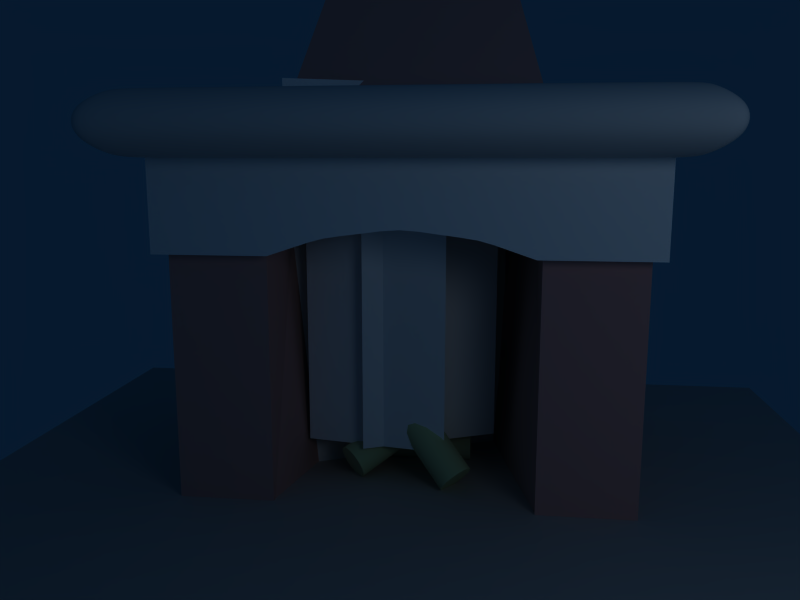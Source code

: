 # Source: fireplace.blend  (saved by Blender 2.45.17; exported with 4.5.12 LTS)
import bpy
from mathutils import Matrix  # noqa: F401  (used for matrix-valued properties, if any)

bpy.ops.wm.read_factory_settings(use_empty=True)
scene = bpy.context.scene
scene.name = 'Scene'

# ---- collections
col_collection_1 = bpy.data.collections.new('Collection 1'); scene.collection.children.link(col_collection_1)

# ---- materials (node trees are filled in below, after node groups)
mat_material_004 = bpy.data.materials.new('Material.004')
mat_material_004.alpha_threshold = 0.0
mat_material_004.diffuse_color = (1.0, 1.0, 1.0, 1.0)
mat_material_004.roughness = 0.5
mat_material_004.line_color = (0.0, 0.0, 0.0, 1.0)
mat_wood = bpy.data.materials.new('Wood')
mat_wood.alpha_threshold = 0.0
mat_wood.diffuse_color = (0.69, 0.81, 0.57, 1.0)
mat_wood.specular_color = (0.1498, 0.1498, 0.1498)
mat_wood.roughness = 0.5
mat_wood.line_color = (0.0, 0.0, 0.0, 1.0)
mat_material_003 = bpy.data.materials.new('Material.003')
mat_material_003.alpha_threshold = 0.0
mat_material_003.diffuse_color = (0.7, 0.7, 0.7, 1.0)
mat_material_003.specular_color = (0.2212, 0.2212, 0.2212)
mat_material_003.roughness = 0.5
mat_material_003.line_color = (0.0, 0.0, 0.0, 1.0)
mat_material_002 = bpy.data.materials.new('Material.002')
mat_material_002.alpha_threshold = 0.0
mat_material_002.diffuse_color = (1.0, 1.0, 1.0, 1.0)
mat_material_002.specular_color = (0.1991, 0.1991, 0.1991)
mat_material_002.roughness = 0.5
mat_material_002.line_color = (0.0, 0.0, 0.0, 1.0)
mat_material = bpy.data.materials.new('Material')
mat_material.alpha_threshold = 0.0
mat_material.diffuse_color = (0.85, 0.85, 0.85, 1.0)
mat_material.specular_color = (0.1252, 0.1252, 0.1252)
mat_material.roughness = 0.5
mat_material.line_color = (0.0, 0.0, 0.0, 1.0)
mat_material_001 = bpy.data.materials.new('Material.001')
mat_material_001.alpha_threshold = 0.0
mat_material_001.diffuse_color = (0.806, 0.544, 0.544, 1.0)
mat_material_001.specular_color = (0.3593, 0.3592, 0.3592)
mat_material_001.roughness = 0.5
mat_material_001.line_color = (0.0, 0.0, 0.0, 1.0)

# ---- material node trees

# ---- world
world_world = bpy.data.worlds.new('World'); scene.world = world_world
world_world.color = (0.02553, 0.09967, 0.1805)
world_world.use_sun_shadow = False
world_world.sun_shadow_jitter_overblur = 0.0
world_world.cycles.sampling_method = 'MANUAL'
world_world.cycles.sample_map_resolution = 256

# ---- cameras
cam_camera = bpy.data.cameras.new('Camera')
cam_camera.passepartout_alpha = 0.6497
cam_camera.clip_end = 100.0
cam_camera.lens = 35.0
cam_camera.ortho_scale = 7.314
cam_camera.dof.focus_distance = 0.0
cam_camera.dof.aperture_fstop = 128.0

# ---- lights
light_spot = bpy.data.lights.new('Spot', 'POINT')
light_spot.transmission_factor = 0.0
light_spot.cutoff_distance = 30.0
light_spot.energy = 100.0
light_spot.shadow_buffer_clip_start = 1.001
light_spot.shadow_soft_size = 1.0
light_spot.shadow_maximum_resolution = 0.006
light_spot.use_absolute_resolution = True
light_spot.cycles.use_multiple_importance_sampling = False

# ---- meshes
me_plane_004 = bpy.data.meshes.new('Plane.004')
me_plane_004.from_pydata([(0.5573, 1.415, 7.656e-08), (0.5573, -0.4766, -2.719e-08), (-0.5828, -0.4766, -3.07e-08), (-0.5828, 1.415, 7.306e-08)], [], [(0, 3, 2, 1)])
_uv = me_plane_004.uv_layers.new(name='UVTex')
_uv.uv.foreach_set('vector', [1.0, 1.0, 1.192e-07, 1.0, 0.0, 1.192e-07, 1.0, 0.0])
me_plane_004.materials.append(mat_material_004)
me_plane_004.use_remesh_preserve_volume = False
me_plane_004.use_remesh_preserve_attributes = False
me_plane_004.use_mirror_vertex_groups = False
me_plane_004.update()
me_plane_002 = bpy.data.meshes.new('Plane.002')
me_plane_002.from_pydata([(0.5573, 1.415, 7.656e-08), (0.5573, -0.4766, -2.719e-08), (-0.5828, -0.4766, -3.07e-08), (-0.5828, 1.415, 7.306e-08)], [], [(0, 3, 2, 1)])
_uv = me_plane_002.uv_layers.new(name='UVTex')
_uv.uv.foreach_set('vector', [1.0, 1.0, 1.192e-07, 1.0, 0.0, 1.192e-07, 1.0, 0.0])
me_plane_002.materials.append(mat_material_004)
me_plane_002.use_remesh_preserve_volume = False
me_plane_002.use_remesh_preserve_attributes = False
me_plane_002.use_mirror_vertex_groups = False
me_plane_002.update()
me_plane_001 = bpy.data.meshes.new('Plane.001')
me_plane_001.from_pydata([(0.5573, 1.415, 7.656e-08), (0.5573, -0.4766, -2.719e-08), (-0.5828, -0.4766, -3.07e-08), (-0.5828, 1.415, 7.306e-08)], [], [(0, 3, 2, 1)])
_uv = me_plane_001.uv_layers.new(name='UVTex')
_uv.uv.foreach_set('vector', [1.0, 1.0, 1.192e-07, 1.0, 0.0, 1.192e-07, 1.0, 0.0])
me_plane_001.materials.append(mat_material_004)
me_plane_001.use_remesh_preserve_volume = False
me_plane_001.use_remesh_preserve_attributes = False
me_plane_001.use_mirror_vertex_groups = False
me_plane_001.update()
me_woodcyl = bpy.data.meshes.new('WoodCyl')
me_woodcyl.from_pydata([(0.07071, 0.07071, -0.4), (0.09239, 0.03827, -0.4), (0.1, -1.464e-08, -0.4), (0.09239, -0.03827, -0.4), (0.07071, -0.07071, -0.4), (0.03827, -0.09239, -0.4), (-7.55e-09, -0.1, -0.4), (-0.03827, -0.09239, -0.4), (-0.07071, -0.07071, -0.4), (-0.09239, -0.03827, -0.4), (-0.1, -9.076e-09, -0.4), (-0.09239, 0.03827, -0.4), (-0.07071, 0.07071, -0.4), (-0.03827, 0.09239, -0.4), (4.252e-08, 0.1, -0.4), (0.03827, 0.09239, -0.4), (0.07071, 0.07071, 0.4), (0.09239, 0.03827, 0.4), (0.1, -1.189e-07, 0.4), (0.09239, -0.03827, 0.4), (0.07071, -0.07071, 0.4), (0.03827, -0.09239, 0.4), (-1.705e-07, -0.1, 0.4), (-0.03827, -0.09239, 0.4), (-0.07071, -0.07071, 0.4), (-0.09239, -0.03827, 0.4), (-0.1, 2.674e-07, 0.4), (-0.09239, 0.03827, 0.4), (-0.07071, 0.07071, 0.4), (-0.03827, 0.09239, 0.4), (3.437e-07, 0.1, 0.4), (0.03827, 0.09239, 0.4), (-2.265e-08, -1.027e-08, -0.4), (2.265e-08, 1.027e-08, 0.4)], [], [(32, 0, 1), (33, 17, 16), (32, 1, 2), (33, 18, 17), (32, 2, 3), (33, 19, 18), (32, 3, 4), (33, 20, 19), (32, 4, 5), (33, 21, 20), (32, 5, 6), (33, 22, 21), (32, 6, 7), (33, 23, 22), (32, 7, 8), (33, 24, 23), (32, 8, 9), (33, 25, 24), (32, 9, 10), (33, 26, 25), (32, 10, 11), (33, 27, 26), (32, 11, 12), (33, 28, 27), (32, 12, 13), (33, 29, 28), (32, 13, 14), (33, 30, 29), (32, 14, 15), (33, 31, 30), (15, 0, 32), (33, 16, 31), (0, 16, 17, 1), (1, 17, 18, 2), (2, 18, 19, 3), (3, 19, 20, 4), (4, 20, 21, 5), (5, 21, 22, 6), (6, 22, 23, 7), (7, 23, 24, 8), (8, 24, 25, 9), (9, 25, 26, 10), (10, 26, 27, 11), (11, 27, 28, 12), (12, 28, 29, 13), (13, 29, 30, 14), (14, 30, 31, 15), (16, 0, 15, 31)])
me_woodcyl.polygons.foreach_set('use_smooth', [True] * 48)
_uv = me_woodcyl.uv_layers.new(name='UVTex')
_uv.uv.foreach_set('vector', [0.8177, -2.783e-08, 0.375, 0.07798, 1.312, 0.07798, 0.3177, 1.0, 0.3125, 0.922, 0.375, 0.922, 0.8177, -2.783e-08, 1.312, 0.07798, 1.25, 0.07798, 0.3177, 1.0, 0.25, 0.922, 0.3125, 0.922, 0.8177, -2.783e-08, 1.25, 0.07798, 1.188, 0.07798, 0.3177, 1.0, 0.1875, 0.922, 0.25, 0.922, 0.8177, -2.783e-08, 1.188, 0.07798, 1.125, 0.07798, 0.3177, 1.0, 0.125, 0.922, 0.1875, 0.922, 0.8177, -2.783e-08, 1.125, 0.07798, 1.062, 0.07798, 0.3177, 1.0, 0.0625, 0.922, 0.125, 0.922, 0.8177, -2.783e-08, 1.062, 0.07798, 1.0, 0.07798, 1.318, 1.0, 1.0, 0.922, 1.062, 0.922, 0.8177, -2.783e-08, 1.0, 0.07798, 0.9375, 0.07798, 1.318, 1.0, 0.9375, 0.922, 1.0, 0.922, 0.8177, -2.783e-08, 0.9375, 0.07798, 0.875, 0.07798, 1.318, 1.0, 0.875, 0.922, 0.9375, 0.922, 0.8177, -2.783e-08, 0.875, 0.07798, 0.8125, 0.07798, 1.318, 1.0, 0.8125, 0.922, 0.875, 0.922, 0.8177, -2.783e-08, 0.8125, 0.07798, 0.75, 0.07798, 0.3177, 1.0, 0.75, 0.922, 0.8125, 0.922, 0.8177, -2.783e-08, 0.75, 0.07798, 0.6875, 0.07798, 0.3177, 1.0, 0.6875, 0.922, 0.75, 0.922, 0.8177, -2.783e-08, 0.6875, 0.07798, 0.625, 0.07798, 0.3177, 1.0, 0.625, 0.922, 0.6875, 0.922, 0.8177, -2.783e-08, 0.625, 0.07798, 0.5625, 0.07798, 0.3177, 1.0, 0.5625, 0.922, 0.625, 0.922, 0.8177, -2.783e-08, 0.5625, 0.07798, 0.5, 0.07798, 0.3177, 1.0, 0.5, 0.922, 0.5625, 0.922, 0.8177, -2.783e-08, 0.5, 0.07798, 0.4375, 0.07798, 0.3177, 1.0, 0.4375, 0.922, 0.5, 0.922, 0.4375, 0.07798, 0.375, 0.07798, 0.8177, -2.783e-08, 0.3177, 1.0, 0.375, 0.922, 0.4375, 0.922, 0.375, 0.07798, 0.375, 0.922, 0.3125, 0.922, 0.3125, 0.07798, 0.3125, 0.07798, 0.3125, 0.922, 0.25, 0.922, 0.25, 0.07798, 0.25, 0.07798, 0.25, 0.922, 0.1875, 0.922, 0.1875, 0.07798, 0.1875, 0.07798, 0.1875, 0.922, 0.125, 0.922, 0.125, 0.07798, 0.125, 0.07798, 0.125, 0.922, 0.0625, 0.922, 0.0625, 0.07798, 1.062, 0.07798, 1.062, 0.922, 1.0, 0.922, 1.0, 0.07798, 1.0, 0.07798, 1.0, 0.922, 0.9375, 0.922, 0.9375, 0.07798, 0.9375, 0.07798, 0.9375, 0.922, 0.875, 0.922, 0.875, 0.07798, 0.875, 0.07798, 0.875, 0.922, 0.8125, 0.922, 0.8125, 0.07798, 0.8125, 0.07798, 0.8125, 0.922, 0.75, 0.922, 0.75, 0.07798, 0.75, 0.07798, 0.75, 0.922, 0.6875, 0.922, 0.6875, 0.07798, 0.6875, 0.07798, 0.6875, 0.922, 0.625, 0.922, 0.625, 0.07798, 0.625, 0.07798, 0.625, 0.922, 0.5625, 0.922, 0.5625, 0.07798, 0.5625, 0.07798, 0.5625, 0.922, 0.5, 0.922, 0.5, 0.07798, 0.5, 0.07798, 0.5, 0.922, 0.4375, 0.922, 0.4375, 0.07798, 0.375, 0.922, 0.375, 0.07798, 0.4375, 0.07798, 0.4375, 0.922])
me_woodcyl.materials.append(mat_wood)
me_woodcyl.use_remesh_preserve_volume = False
me_woodcyl.use_remesh_preserve_attributes = False
me_woodcyl.use_mirror_vertex_groups = False
me_woodcyl.update()
me_plane = bpy.data.meshes.new('Plane')
me_plane.from_pydata([(2.9, 2.9, 0.0), (2.9, -2.9, 0.0), (-2.9, -2.9, 0.0), (-2.9, 2.9, 0.0)], [], [(0, 3, 2, 1)])
me_plane.materials.append(mat_material_003)
me_plane.use_remesh_preserve_volume = False
me_plane.use_remesh_preserve_attributes = False
me_plane.use_mirror_vertex_groups = False
me_plane.update()
me_cube_003 = bpy.data.meshes.new('Cube.003')
me_cube_003.from_pydata([(-0.334, 1.765, 1.1), (-0.2227, 1.779, 1.1), (-0.1113, 1.794, 1.1), (0.1113, 1.794, 1.1), (0.2227, 1.779, 1.1), (0.334, 1.765, 1.1), (-0.334, 2.419, 1.1), (-0.2227, 2.43, 1.1), (-0.1113, 2.435, 1.1), (0.1113, 2.435, 1.1), (0.2227, 2.43, 1.1), (0.334, 2.419, 1.1), (-0.5263, 1.725, 1.1), (-0.6073, 1.698, 1.1), (-0.6882, 1.671, 1.1), (-0.5263, 2.379, 1.1), (-0.6073, 2.352, 1.1), (-0.6882, 2.325, 1.1), (0.5246, 1.725, 1.1), (0.6039, 1.698, 1.1), (0.6832, 1.671, 1.1), (0.5246, 2.379, 1.1), (0.6039, 2.352, 1.1), (0.6832, 2.325, 1.1), (-1.467, 1.644, 1.1), (1.467, 1.644, 1.1), (-1.467, 2.298, 1.1), (1.467, 2.298, 1.1), (-0.4377, 1.749, 1.1), (0.0, 1.802, 1.1), (0.4373, 1.749, 1.1), (-0.4377, 2.403, 1.1), (0.0, 2.437, 1.1), (0.4373, 2.403, 1.1), (-0.7692, 1.644, 1.1), (-0.7692, 2.298, 1.1), (0.7624, 1.644, 1.1), (0.7624, 2.298, 1.1), (0.7624, 2.298, 0.6), (0.7624, 1.644, 0.6), (-0.7692, 2.298, 0.6), (-0.7692, 1.644, 0.6), (0.4373, 2.403, 0.6), (0.0, 2.437, 0.6), (-0.4377, 2.403, 0.6), (0.4373, 1.749, 0.6), (0.0, 1.802, 0.6), (-0.4377, 1.749, 0.6), (1.467, 2.298, 0.6), (-1.467, 2.298, 0.6), (1.467, 1.644, 0.6), (-1.467, 1.644, 0.6), (0.6832, 2.325, 0.6), (0.6039, 2.352, 0.6), (0.5246, 2.379, 0.6), (0.6832, 1.671, 0.6), (0.6039, 1.698, 0.6), (0.5246, 1.725, 0.6), (-0.6882, 2.325, 0.6), (-0.6073, 2.352, 0.6), (-0.5263, 2.379, 0.6), (-0.6882, 1.671, 0.6), (-0.6073, 1.698, 0.6), (-0.5263, 1.725, 0.6), (0.334, 2.419, 0.6), (0.2227, 2.43, 0.6), (0.1113, 2.435, 0.6), (-0.1113, 2.435, 0.6), (-0.2227, 2.43, 0.6), (-0.334, 2.419, 0.6), (0.334, 1.765, 0.6), (0.2227, 1.779, 0.6), (0.1113, 1.794, 0.6), (-0.1113, 1.794, 0.6), (-0.2227, 1.779, 0.6), (-0.334, 1.765, 0.6), (1.467, 2.298, -1.0), (1.467, 1.644, -1.0), (0.7624, 2.298, -1.0), (0.7624, 1.644, -1.0), (-0.7692, 1.644, -1.0), (-1.467, 1.644, -1.0), (-0.7692, 2.298, -1.0), (-1.467, 2.298, -1.0)], [], [(6, 1, 7), (30, 22, 21), (35, 14, 13), (10, 4, 11), (28, 15, 16), (35, 34, 14), (3, 9, 32, 29), (9, 3, 4, 10), (23, 18, 19, 37), (2, 29, 32, 8), (23, 22, 30, 18), (30, 21, 33, 5), (8, 7, 1, 2), (19, 20, 36, 37), (35, 13, 12, 17), (28, 16, 17, 12), (28, 0, 31, 15), (4, 5, 33, 11), (31, 0, 1, 6), (23, 37, 38, 52), (22, 23, 52, 53), (21, 22, 53, 54), (33, 21, 54, 42), (36, 20, 55, 39), (20, 19, 56, 55), (19, 18, 57, 56), (18, 30, 45, 57), (35, 17, 58, 40), (17, 16, 59, 58), (16, 15, 60, 59), (15, 31, 44, 60), (14, 34, 41, 61), (13, 14, 61, 62), (12, 13, 62, 63), (28, 12, 63, 47), (11, 33, 42, 64), (10, 11, 64, 65), (9, 10, 65, 66), (32, 9, 66, 43), (8, 32, 43, 67), (7, 8, 67, 68), (6, 7, 68, 69), (31, 6, 69, 44), (30, 5, 70, 45), (5, 4, 71, 70), (4, 3, 72, 71), (3, 29, 46, 72), (29, 2, 73, 46), (2, 1, 74, 73), (1, 0, 75, 74), (0, 28, 47, 75), (68, 74, 69), (54, 53, 45), (62, 61, 40), (64, 71, 65), (59, 60, 47), (61, 41, 40), (43, 66, 72, 46), (71, 72, 66, 65), (56, 57, 52, 38), (43, 46, 73, 67), (45, 53, 52, 57), (42, 54, 45, 70), (74, 68, 67, 73), (39, 55, 56, 38), (63, 62, 40, 58), (58, 59, 47, 63), (44, 75, 47, 60), (42, 70, 71, 64), (74, 75, 44, 69), (24, 26, 49, 51), (26, 35, 40, 49), (24, 34, 35, 26), (24, 51, 41, 34), (25, 27, 37, 36), (25, 36, 39, 50), (27, 25, 50, 48), (37, 27, 48, 38), (48, 50, 77, 76), (38, 48, 76, 78), (50, 39, 79, 77), (41, 51, 81, 80), (49, 40, 82, 83), (51, 49, 83, 81), (39, 38, 78, 79), (40, 41, 80, 82), (78, 76, 77, 79), (82, 80, 81, 83)])
_uv = me_cube_003.uv_layers.new(name='UVTex')
_uv.uv.foreach_set('vector', [-0.3943, -0.2545, 0.2368, -0.2018, -0.403, -0.1629, 0.2671, 0.4582, -0.3389, 0.517, -0.3613, 0.4518, -0.2942, -0.6125, 0.3451, -0.6674, 0.3179, -0.5864, -0.403, 0.2034, 0.2368, 0.2435, -0.3943, 0.295, 0.2671, -0.4169, -0.3613, -0.4127, -0.3389, -0.4793, -0.2942, -0.6125, 0.3722, -0.7484, 0.3451, -0.6674, 0.2216, 0.1322, -0.4074, 0.1118, -0.4085, 0.02023, 0.2136, 0.02083, -0.4074, 0.1118, 0.2216, 0.1322, 0.2368, 0.2435, -0.403, 0.2034, -0.3166, 0.5822, 0.2907, 0.5454, 0.3179, 0.6247, -0.2942, 0.6474, 0.2216, -0.0905, 0.2136, 0.02083, -0.4085, 0.02023, -0.4074, -0.07135, -0.3166, 0.5822, -0.3389, 0.517, 0.2671, 0.4582, 0.2907, 0.5454, 0.2671, 0.4582, -0.3613, 0.4518, -0.3807, 0.38, 0.2505, 0.3548, -0.4074, -0.07135, -0.403, -0.1629, 0.2368, -0.2018, 0.2216, -0.0905, 0.3179, 0.6247, 0.3451, 0.704, 0.3722, 0.7833, -0.2942, 0.6474, -0.2942, -0.6125, 0.3179, -0.5864, 0.2907, -0.5055, -0.3166, -0.5459, 0.2671, -0.4169, -0.3389, -0.4793, -0.3166, -0.5459, 0.2907, -0.5055, 0.2671, -0.4169, 0.2505, -0.3132, -0.3807, -0.3399, -0.3613, -0.4127, 0.2368, 0.2435, 0.2505, 0.3548, -0.3807, 0.38, -0.3943, 0.295, -0.3807, -0.3399, 0.2505, -0.3132, 0.2368, -0.2018, -0.3943, -0.2545, 0.3158, -0.296, 0.3158, -0.2167, 0.8158, -0.2167, 0.8158, -0.296, 0.3158, -0.3753, 0.3158, -0.296, 0.8158, -0.296, 0.8158, -0.3753, 0.3158, -0.4546, 0.3158, -0.3753, 0.8158, -0.3753, 0.8158, -0.4546, 0.3158, 0.4582, 0.3158, 0.5454, 0.8158, 0.5454, 0.8158, 0.4582, 0.3158, -0.2167, 0.3158, -0.296, 0.8158, -0.296, 0.8158, -0.2167, 0.3158, -0.296, 0.3158, -0.3753, 0.8158, -0.3753, 0.8158, -0.296, 0.3158, -0.3753, 0.3158, -0.4546, 0.8158, -0.4546, 0.8158, -0.3753, 0.3158, -0.4546, 0.3158, -0.5418, 0.8158, -0.5418, 0.8158, -0.4546, 0.3158, 0.2516, 0.3158, 0.3326, 0.8158, 0.3326, 0.8158, 0.2516, 0.3158, 0.3326, 0.3158, 0.4136, 0.8158, 0.4136, 0.8158, 0.3326, 0.3158, 0.4136, 0.3158, 0.4945, 0.8158, 0.4945, 0.8158, 0.4136, 0.3158, 0.4945, 0.3158, 0.5831, 0.8158, 0.5831, 0.8158, 0.4945, 0.3158, 0.3326, 0.3158, 0.2516, 0.8158, 0.2516, 0.8158, 0.3326, 0.3158, 0.4136, 0.3158, 0.3326, 0.8158, 0.3326, 0.8158, 0.4136, 0.3158, 0.4945, 0.3158, 0.4136, 0.8158, 0.4136, 0.8158, 0.4945, 0.3158, -0.4169, 0.3158, -0.5055, 0.8158, -0.5055, 0.8158, -0.4169, 0.3158, 0.3548, 0.3158, 0.4582, 0.8158, 0.4582, 0.8158, 0.3548, 0.3158, 0.2435, 0.3158, 0.3548, 0.8158, 0.3548, 0.8158, 0.2435, 0.3158, 0.1322, 0.3158, 0.2435, 0.8158, 0.2435, 0.8158, 0.1322, 0.3158, 0.02083, 0.3158, 0.1322, 0.8158, 0.1322, 0.8158, 0.02083, 0.3158, -0.0905, 0.3158, 0.02083, 0.8158, 0.02083, 0.8158, -0.0905, 0.3158, -0.2018, 0.3158, -0.0905, 0.8158, -0.0905, 0.8158, -0.2018, 0.3158, -0.3132, 0.3158, -0.2018, 0.8158, -0.2018, 0.8158, -0.3132, 0.3158, -0.4169, 0.3158, -0.3132, 0.8158, -0.3132, 0.8158, -0.4169, 0.3158, 0.4582, 0.3158, 0.3548, 0.8158, 0.3548, 0.8158, 0.4582, 0.3158, 0.3548, 0.3158, 0.2435, 0.8158, 0.2435, 0.8158, 0.3548, 0.3158, 0.2435, 0.3158, 0.1322, 0.8158, 0.1322, 0.8158, 0.2435, 0.3158, 0.1322, 0.3158, 0.02083, 0.8158, 0.02083, 0.8158, 0.1322, 0.3158, 0.02083, 0.3158, -0.0905, 0.8158, -0.0905, 0.8158, 0.02083, 0.3158, -0.0905, 0.3158, -0.2018, 0.8158, -0.2018, 0.8158, -0.0905, 0.3158, -0.2018, 0.3158, -0.3132, 0.8158, -0.3132, 0.8158, -0.2018, 0.3158, -0.3132, 0.3158, -0.4169, 0.8158, -0.4169, 0.8158, -0.3132, -0.4141, -0.2018, 0.2368, -0.2018, -0.4036, -0.3132, -0.3634, -0.4546, -0.3362, -0.3753, 0.2671, -0.5418, 0.3179, 0.4136, 0.3451, 0.3326, -0.2819, 0.2516, -0.4036, 0.3548, 0.2368, 0.2435, -0.4141, 0.2435, -0.3362, 0.4136, -0.3634, 0.4945, 0.2671, 0.5831, 0.3451, 0.3326, 0.3722, 0.2516, -0.2819, 0.2516, -0.4208, 0.02083, -0.4194, 0.1322, 0.2216, 0.1322, 0.2136, 0.02083, 0.2368, 0.2435, 0.2216, 0.1322, -0.4194, 0.1322, -0.4141, 0.2435, 0.3179, -0.3753, 0.2907, -0.4546, -0.3091, -0.296, -0.2819, -0.2167, -0.4208, 0.02083, 0.2136, 0.02083, 0.2216, -0.0905, -0.4194, -0.0905, 0.2671, 0.4582, -0.3362, 0.6247, -0.3091, 0.704, 0.2907, 0.5454, -0.387, 0.4582, -0.3634, 0.5454, 0.2671, 0.4582, 0.2505, 0.3548, 0.2368, -0.2018, -0.4141, -0.2018, -0.4194, -0.0905, 0.2216, -0.0905, 0.3722, -0.2167, 0.3451, -0.296, 0.3179, -0.3753, -0.2819, -0.2167, 0.2907, 0.4945, 0.3179, 0.4136, -0.2819, 0.2516, -0.3091, 0.3326, -0.3091, 0.3326, -0.3362, 0.4136, 0.2671, 0.5831, 0.2907, 0.4945, -0.387, -0.4169, 0.2505, -0.3132, 0.2671, -0.4169, -0.3634, -0.5055, -0.387, 0.4582, 0.2505, 0.3548, 0.2368, 0.2435, -0.4036, 0.3548, 0.2368, -0.2018, 0.2505, -0.3132, -0.387, -0.4169, -0.4036, -0.3132, 0.3158, -0.3356, 0.3158, 0.3185, 0.8158, 0.3185, 0.8158, -0.3356, 0.3158, -0.4457, 0.3158, 0.2516, 0.8158, 0.2516, 0.8158, -0.4457, 0.3722, -0.4457, 0.3722, 0.2516, -0.2819, 0.2516, -0.2819, -0.4457, 0.3158, -0.4457, 0.8158, -0.4457, 0.8158, 0.2516, 0.3158, 0.2516, 0.3722, 0.4874, -0.2819, 0.4874, -0.2819, -0.2167, 0.3722, -0.2167, 0.3158, 0.4874, 0.3158, -0.2167, 0.8158, -0.2167, 0.8158, 0.4874, 0.3158, 0.3185, 0.3158, -0.3356, 0.8158, -0.3356, 0.8158, 0.3185, 0.3158, -0.2167, 0.3158, 0.4874, 0.8158, 0.4874, 0.8158, -0.2167, -0.1842, 0.3185, -0.1842, -0.3356, 1.416, -0.3356, 1.416, 0.3185, -0.1842, -0.2167, -0.1842, 0.4874, 1.416, 0.4874, 1.416, -0.2167, -0.1842, 0.4874, -0.1842, -0.2167, 1.416, -0.2167, 1.416, 0.4874, -0.1842, 0.2516, -0.1842, -0.4457, 1.416, -0.4457, 1.416, 0.2516, -0.1842, -0.4457, -0.1842, 0.2516, 1.416, 0.2516, 1.416, -0.4457, -0.1842, -0.3356, -0.1842, 0.3185, 1.416, 0.3185, 1.416, -0.3356, -0.1842, -0.3356, -0.1842, 0.3185, 1.416, 0.3185, 1.416, -0.3356, -0.1842, 0.3185, -0.1842, -0.3356, 1.416, -0.3356, 1.416, 0.3185, -0.2819, -0.2167, -0.2819, 0.4874, 0.3722, 0.4874, 0.3722, -0.2167, -0.2819, 0.2516, 0.3722, 0.2516, 0.3722, -0.4457, -0.2819, -0.4457])
me_cube_003.materials.append(mat_material_002)
me_cube_003.use_remesh_preserve_volume = False
me_cube_003.use_remesh_preserve_attributes = False
me_cube_003.use_mirror_vertex_groups = False
me_cube_003.update()
me_cube_001 = bpy.data.meshes.new('Cube.001')
me_cube_001.from_pydata([(-1.547, 2.014, -1.0), (-1.547, 2.014, 1.293), (1.547, 2.014, 1.293), (1.547, 2.014, -1.0), (-1.768, 1.91, 1.459), (1.768, 1.91, 1.459), (1.768, 1.91, -1.0), (-1.768, 1.91, -1.0), (1.768, 1.736, -1.0), (1.768, 1.736, 1.459), (-1.768, 1.736, 1.459), (-1.768, 1.736, -1.0), (1.547, 1.632, -1.0), (1.547, 1.632, 1.293), (-1.547, 1.632, 1.293), (-1.547, 1.632, -1.0), (1.768, 1.91, 1.155), (-1.768, 1.91, 1.155), (-1.547, 2.014, 1.155), (1.547, 2.014, 1.155), (1.768, 1.736, 1.155), (-1.768, 1.736, 1.155), (1.547, 1.632, 1.155), (-1.547, 1.632, 1.155), (-1.51, 2.014, 1.293), (1.51, 2.014, 1.293), (-1.51, 2.014, -1.0), (1.51, 2.014, -1.0), (1.51, 1.632, 1.293), (-1.51, 1.632, 1.293), (1.51, 1.632, -1.0), (-1.51, 1.632, -1.0), (-1.584, 1.91, 1.459), (1.584, 1.91, 1.459), (1.584, 1.736, 1.459), (-1.584, 1.736, 1.459), (-1.51, 2.014, 1.155), (1.51, 2.014, 1.155), (1.51, 1.632, 1.155), (-1.51, 1.632, 1.155)], [], [(18, 0, 7, 17), (17, 4, 1, 18), (3, 19, 16, 6), (19, 2, 5, 16), (6, 16, 20, 8), (16, 5, 9, 20), (11, 21, 17, 7), (21, 10, 4, 17), (8, 20, 22, 12), (20, 9, 13, 22), (15, 23, 21, 11), (23, 14, 10, 21), (10, 35, 32, 4), (35, 34, 33, 32), (34, 9, 5, 33), (4, 32, 24, 1), (32, 33, 25, 24), (33, 5, 2, 25), (9, 34, 28, 13), (34, 35, 29, 28), (35, 10, 14, 29), (26, 0, 18, 36), (36, 37, 27, 26), (37, 19, 3, 27), (1, 24, 36, 18), (24, 25, 37, 36), (25, 2, 19, 37), (22, 38, 30, 12), (38, 39, 31, 30), (39, 23, 15, 31), (13, 28, 38, 22), (28, 29, 39, 38), (29, 14, 23, 39)])
me_cube_001.polygons.foreach_set('use_smooth', [True] * 33)
_uv = me_cube_001.uv_layers.new(name='UVTex')
_uv.uv.foreach_set('vector', [-0.2942, -0.04714, -1.426, 0.6655, -1.605, 0.5149, -0.4735, -0.1977, -0.4735, -0.1977, -0.3139, -0.2982, -0.2216, -0.09282, -0.2942, -0.04714, 1.155, 1.471, 2.287, 0.7579, 2.476, 0.7224, 1.345, 1.435, 2.287, 0.7579, 2.359, 0.7122, 2.636, 0.6219, 2.476, 0.7224, 1.345, 1.435, 2.476, 0.7224, 2.485, 0.5673, 1.353, 1.28, 2.476, 0.7224, 2.636, 0.6219, 2.644, 0.4668, 2.485, 0.5673, -1.597, 0.3598, -0.465, -0.3528, -0.4735, -0.1977, -1.605, 0.5149, -0.465, -0.3528, -0.3054, -0.4533, -0.3139, -0.2982, -0.4735, -0.1977, 1.353, 1.28, 2.485, 0.5673, 2.305, 0.4167, 1.174, 1.129, 2.485, 0.5673, 2.644, 0.4668, 2.378, 0.371, 2.305, 0.4167, -1.407, 0.3242, -0.2756, -0.3884, -0.465, -0.3528, -1.597, 0.3598, -0.2756, -0.3884, -0.2031, -0.434, -0.3054, -0.4533, -0.465, -0.3528, -0.3054, -0.4533, -0.1518, -0.4054, -0.1602, -0.2503, -0.3139, -0.2982, -0.1518, -0.4054, 2.491, 0.4189, 2.482, 0.574, -0.1602, -0.2503, 2.491, 0.4189, 2.644, 0.4668, 2.636, 0.6219, 2.482, 0.574, -0.3139, -0.2982, -0.1602, -0.2503, -0.1909, -0.08323, -0.2216, -0.09282, -0.1602, -0.2503, 2.482, 0.574, 2.329, 0.7027, -0.1909, -0.08323, 2.482, 0.574, 2.636, 0.6219, 2.359, 0.7122, 2.329, 0.7027, 2.644, 0.4668, 2.491, 0.4189, 2.347, 0.3614, 2.378, 0.371, 2.491, 0.4189, -0.1518, -0.4054, -0.1723, -0.4245, 2.347, 0.3614, -0.1518, -0.4054, -0.3054, -0.4533, -0.2031, -0.434, -0.1723, -0.4245, -1.395, 0.6751, -1.426, 0.6655, -0.2942, -0.04714, -0.2635, -0.03755, -0.2635, -0.03755, 2.256, 0.7483, 1.124, 1.461, -1.395, 0.6751, 2.256, 0.7483, 2.287, 0.7579, 1.155, 1.471, 1.124, 1.461, -0.2216, -0.09282, -0.1909, -0.08323, -0.2635, -0.03755, -0.2942, -0.04714, -0.1909, -0.08323, 2.329, 0.7027, 2.256, 0.7483, -0.2635, -0.03755, 2.329, 0.7027, 2.359, 0.7122, 2.287, 0.7579, 2.256, 0.7483, 2.305, 0.4167, 2.275, 0.4071, 1.143, 1.12, 1.174, 1.129, 2.275, 0.4071, -0.2449, -0.3788, -1.377, 0.3338, 1.143, 1.12, -0.2449, -0.3788, -0.2756, -0.3884, -1.407, 0.3242, -1.377, 0.3338, 2.378, 0.371, 2.347, 0.3614, 2.275, 0.4071, 2.305, 0.4167, 2.347, 0.3614, -0.1723, -0.4245, -0.2449, -0.3788, 2.275, 0.4071, -0.1723, -0.4245, -0.2031, -0.434, -0.2756, -0.3884, -0.2449, -0.3788])
me_cube_001.materials.append(mat_material)
me_cube_001.use_remesh_preserve_volume = False
me_cube_001.use_remesh_preserve_attributes = False
me_cube_001.use_mirror_vertex_groups = False
me_cube_001.update()
me_kominmesh = bpy.data.meshes.new('KominMesh')
me_kominmesh.from_pydata([(-0.48, -0.1, -0.8), (-0.48, -2.1, -0.5), (-1.4, -2.1, -1.0), (-1.4, -0.4, -1.0), (-0.8, -0.4, 1.0), (-0.8, -2.1, 1.0), (-1.4, -2.1, 1.0), (-1.4, -0.4, 1.0), (1.4, -0.4, 1.0), (1.4, -2.1, 1.0), (0.8, -2.1, 1.0), (0.8, -0.4, 1.0), (1.4, -0.4, -1.0), (1.4, -2.1, -1.0), (0.48, -2.1, -0.5), (0.48, -0.1, -0.8), (0.8, -0.1, 0.3), (-0.8, -0.1, 0.3), (-0.4, 1.5, -0.3), (0.4, 1.5, -0.3), (0.4, 1.5, -0.9), (-0.4, 1.5, -0.9), (-1.0, -0.1, 0.5), (1.0, -0.1, 0.5), (1.0, -0.1, -1.0), (-1.0, -0.1, -1.0), (-0.5, 1.7, -0.3), (0.5, 1.7, -0.3), (-0.5, 1.7, -1.0), (0.5, 1.7, -1.0), (-0.8, -0.1, 0.5), (0.8, -0.1, 0.5)], [], [(4, 7, 6, 5), (1, 5, 6, 2), (2, 6, 7, 3), (13, 12, 8, 9), (14, 13, 9, 10), (11, 10, 9, 8), (0, 1, 14, 15), (1, 2, 13, 14), (16, 14, 10), (15, 14, 16), (16, 10, 11), (17, 5, 1), (0, 17, 1), (17, 4, 5), (17, 18, 19, 16), (0, 21, 18, 17), (16, 19, 20, 15), (21, 0, 15, 20), (21, 20, 19, 18), (22, 26, 28, 25), (23, 24, 29, 27), (24, 25, 28, 29), (8, 12, 24, 23), (3, 7, 22, 25), (30, 31, 27, 26), (22, 30, 26), (31, 23, 27), (8, 23, 31, 11), (4, 30, 22, 7), (11, 31, 16), (4, 17, 30), (16, 31, 30, 17), (26, 27, 29, 28)])
_uv = me_kominmesh.uv_layers.new(name='UVTex')
_uv.uv.foreach_set('vector', [0.7, 0.1, 0.1, 0.1, 0.1, -1.6, 0.7, -1.6, 0.02, 0.7, -0.3, 2.2, -0.9, 2.2, -0.9, 0.2, -0.2, 0.6, 1.8, 0.6, 1.8, -1.1, -0.2, -1.1, -0.2, 0.6, -0.2, -1.1, 1.8, -1.1, 1.8, 0.6, 0.98, 0.7, 1.9, 0.2, 1.9, 2.2, 1.3, 2.2, 0.3, 0.1, 0.3, -1.6, 0.9, -1.6, 0.9, 0.1, 0.02, 0.4, 0.02, -1.6, 0.98, -1.6, 0.98, 0.4, 0.02, 0.7, -0.9, 0.2, 1.9, 0.2, 0.98, 0.7, 0.1, 0.6, -0.7, 2.6, 0.8, 2.6, 5.96e-08, 0.6, 0.3, 2.6, 1.1, 0.6, 0.1, 0.6, 0.8, 2.6, 0.8, 0.9, 0.1, 0.6, 0.8, 2.6, -0.7, 2.6, 5.96e-08, 0.6, 1.1, 0.6, 0.3, 2.6, 0.1, 0.6, 0.8, 0.9, 0.8, 2.6, 0.7, 0.4, 1.1, 2.0, 1.9, 2.0, 2.3, 0.4, 0.4, 0.4, 2.0, 0.3, 2.0, 0.9, 0.4, 1.5, 0.4, 0.5, 2.0, -0.1, 2.0, -0.7, 0.4, -0.6, 0.1, 2.384e-07, 0.02, -1.6, 0.98, -1.6, 0.9, 2.384e-07, 0.1, 0.3, 0.9, 0.3, 0.9, 0.9, 0.1, 0.9, 0.3, 0.6, -0.5, -1.2, -1.2, -1.2, -1.2, 0.6, 0.3, 0.6, -1.2, 0.6, -1.2, -1.2, -0.5, -1.2, 0.5, 0.4, -1.5, 0.4, -1.0, 2.2, 0.0, 2.2, 0.9, 0.2, 0.9, -1.8, 0.5, -1.8, 0.5, -0.3, 0.1, 0.2, 0.1, 2.2, 0.5, 1.7, 0.5, 0.2, 0.7, 0.4, 2.3, 0.4, 2.0, 2.2, 1.0, 2.2, 0.5, 0.4, 0.7, 0.4, 1.0, 2.2, 0.3, 0.4, 0.5, 0.4, 0.0, 2.2, 0.9, 0.2, 0.5, -0.3, 0.3, -0.3, 0.3, 0.2, 0.7, 0.2, 0.7, -0.3, 0.5, -0.3, 0.1, 0.2, 0.1, 0.2, 0.4, -0.3, 0.4, -0.5, 0.1, 0.2, 0.4, -0.5, 0.4, -0.3, 0.3, 0.5, 0.3, 0.7, -1.3, 0.7, -1.3, 0.5, 0.0, 0.9, 1.0, 0.9, 1.0, 0.2, 0.0, 0.2])
me_kominmesh.materials.append(mat_material_001)
me_kominmesh.use_remesh_preserve_volume = False
me_kominmesh.use_remesh_preserve_attributes = False
me_kominmesh.use_mirror_vertex_groups = False
me_kominmesh.update()

# ---- objects
ob_plane_003 = bpy.data.objects.new('Plane.003', me_plane_004)
ob_plane_002 = bpy.data.objects.new('Plane.002', me_plane_002)
ob_plane_001 = bpy.data.objects.new('Plane.001', me_plane_001)
ob_wood1 = bpy.data.objects.new('Wood1', me_woodcyl)
ob_wood2 = bpy.data.objects.new('Wood2', me_woodcyl)
ob_wood3 = bpy.data.objects.new('Wood3', me_woodcyl)
ob_plane = bpy.data.objects.new('Plane', me_plane)
ob_cube_002 = bpy.data.objects.new('Cube.002', me_cube_003)
ob_cube_001 = bpy.data.objects.new('Cube.001', me_cube_001)
ob_komin = bpy.data.objects.new('Komin', me_kominmesh)
ob_lamp = bpy.data.objects.new('Lamp', light_spot)
ob_camera = bpy.data.objects.new('Camera', cam_camera)

# ---- transforms, parenting, visibility, modifiers, constraints
ob_plane_003.location = (0.1353, -0.4316, 0.3144)
ob_plane_003.rotation_euler = (1.571, -0.0, 0.4363)
ob_plane_003.scale = (0.82, 0.82, 0.82)
ob_plane_003.lock_rotations_4d = False
ob_plane_003.empty_display_type = 'ARROWS'
ob_plane_003.color = (0.0, 0.0, 0.0, 1.0)
ob_plane_003.lineart.crease_threshold = 0.0
ob_plane_002.location = (-0.2171, -0.5661, 0.3144)
ob_plane_002.rotation_euler = (1.571, -0.0, -0.1745)
ob_plane_002.scale = (0.82, 0.82, 0.82)
ob_plane_002.lock_rotations_4d = False
ob_plane_002.empty_display_type = 'ARROWS'
ob_plane_002.color = (0.0, 0.0, 0.0, 1.0)
ob_plane_002.lineart.crease_threshold = 0.0
ob_plane_001.location = (-0.09842, -0.07179, 0.3193)
ob_plane_001.rotation_euler = (1.571, -0.0, 0.4363)
ob_plane_001.scale = (1.4, 1.4, 1.4)
ob_plane_001.lock_rotations_4d = False
ob_plane_001.empty_display_type = 'ARROWS'
ob_plane_001.color = (0.0, 0.0, 0.0, 1.0)
ob_plane_001.lineart.crease_threshold = 0.0
ob_wood1.location = (0.02902, -0.4887, 0.08287)
ob_wood1.rotation_euler = (2.637, 0.7078, 1.804)
ob_wood1.scale = (1.173, 1.173, 1.173)
ob_wood1.lock_rotations_4d = False
ob_wood1.empty_display_type = 'ARROWS'
ob_wood1.color = (0.0, 0.0, 0.0, 1.0)
ob_wood1.lineart.crease_threshold = 0.0
_m = ob_wood1.modifiers.new('EdgeSplit', 'EDGE_SPLIT')
ob_wood2.location = (-0.0487, -0.2857, -0.01108)
ob_wood2.rotation_euler = (3.927, 0.9599, 1.571)
ob_wood2.scale = (1.173, 1.173, 1.173)
ob_wood2.lock_rotations_4d = False
ob_wood2.empty_display_type = 'ARROWS'
ob_wood2.color = (0.0, 0.0, 0.0, 1.0)
ob_wood2.lineart.crease_threshold = 0.0
_m = ob_wood2.modifiers.new('EdgeSplit', 'EDGE_SPLIT')
ob_wood3.location = (-0.08039, -0.1296, -0.1915)
ob_wood3.rotation_euler = (3.423e-08, 1.571, 0.0)
ob_wood3.scale = (1.173, 1.173, 1.173)
ob_wood3.lock_rotations_4d = False
ob_wood3.empty_display_type = 'ARROWS'
ob_wood3.color = (0.0, 0.0, 0.0, 1.0)
ob_wood3.lineart.crease_threshold = 0.0
_m = ob_wood3.modifiers.new('EdgeSplit', 'EDGE_SPLIT')
ob_plane.location = (0.0, -1.0, -0.3)
ob_plane.lock_rotations_4d = False
ob_plane.empty_display_type = 'ARROWS'
ob_plane.color = (0.0, 0.0, 0.0, 1.0)
ob_plane.lineart.crease_threshold = 0.0
ob_cube_002.location = (0.0, 0.0, -0.4)
ob_cube_002.rotation_euler = (1.571, -0.0, -0.0)
ob_cube_002.lock_rotations_4d = False
ob_cube_002.empty_display_type = 'ARROWS'
ob_cube_002.color = (0.0, 0.0, 0.0, 1.0)
ob_cube_002.lineart.crease_threshold = 0.0
ob_cube_001.location = (0.0, 0.0, 0.1664)
ob_cube_001.rotation_euler = (1.571, -0.0, -0.0)
ob_cube_001.lock_rotations_4d = False
ob_cube_001.empty_display_type = 'ARROWS'
ob_cube_001.color = (0.0, 0.0, 0.0, 1.0)
ob_cube_001.lineart.crease_threshold = 0.0
_m = ob_cube_001.modifiers.new('Subsurf', 'SUBSURF')
_m.uv_smooth = 'PRESERVE_CORNERS'
_m.levels = 2
_m.render_levels = 3
_m = ob_cube_001.modifiers.new('EdgeSplit', 'EDGE_SPLIT')
_m.split_angle = 1.047
ob_komin.location = (0.0, 6.914e-08, 1.7)
ob_komin.rotation_euler = (1.571, -0.0, -0.0)
ob_komin.lock_rotations_4d = False
ob_komin.empty_display_type = 'ARROWS'
ob_komin.color = (0.0, 0.0, 0.0, 1.0)
ob_komin.lineart.crease_threshold = 0.0
ob_lamp.location = (3.076, -4.995, 2.504)
ob_lamp.rotation_euler = (0.6503, 0.05522, 1.866)
ob_lamp.lock_rotations_4d = False
ob_lamp.empty_display_type = 'ARROWS'
ob_lamp.color = (0.0, 0.0, 0.0, 0.0)
ob_lamp.lineart.crease_threshold = 0.0
ob_camera.location = (0.536, -5.408, 1.795)
ob_camera.rotation_euler = (1.391, 2.189e-06, 0.1231)
ob_camera.lock_rotations_4d = False
ob_camera.empty_display_type = 'ARROWS'
ob_camera.color = (0.0, 0.0, 0.0, 0.0)
ob_camera.display_type = 'WIRE'
ob_camera.lineart.crease_threshold = 0.0

# ---- collection membership
col_collection_1.objects.link(ob_plane_003)
col_collection_1.objects.link(ob_plane_002)
col_collection_1.objects.link(ob_plane_001)
col_collection_1.objects.link(ob_wood1)
col_collection_1.objects.link(ob_wood2)
col_collection_1.objects.link(ob_wood3)
col_collection_1.objects.link(ob_plane)
col_collection_1.objects.link(ob_cube_002)
col_collection_1.objects.link(ob_cube_001)
col_collection_1.objects.link(ob_komin)
col_collection_1.objects.link(ob_lamp)
col_collection_1.objects.link(ob_camera)

# ---- scene / render settings (as saved in the file)
scene.camera = ob_camera
scene.frame_start = 1; scene.frame_end = 250; scene.frame_set(1)
scene.render.engine = 'BLENDER_EEVEE_NEXT'
scene.render.image_settings.file_format = 'JPEG'
scene.render.image_settings.color_mode = 'RGB'
scene.render.image_settings.compression = 90
scene.render.resolution_x = 800
scene.render.resolution_y = 600
scene.render.pixel_aspect_x = 100.0
scene.render.pixel_aspect_y = 100.0
scene.render.fps = 25
scene.render.dither_intensity = 0.0
scene.render.use_compositing = False
scene.render.use_sequencer = False
scene.render.bake_margin = 2
scene.render.bake_bias = 0.0
scene.render.use_stamp_time = False
scene.render.use_stamp_date = False
scene.render.use_stamp_frame = False
scene.render.use_stamp_camera = False
scene.render.use_stamp_scene = False
scene.render.use_stamp_filename = False
scene.render.use_stamp_render_time = False
scene.render.stamp_font_size = 0
scene.cycles.use_denoising = False
scene.cycles.samples = 10
scene.cycles.sampling_pattern = 'TABULATED_SOBOL'
scene.cycles.light_sampling_threshold = 0.0
scene.cycles.use_adaptive_sampling = False
scene.cycles.use_light_tree = False
scene.cycles.blur_glossy = 0.0
scene.cycles.volume_bounces = 1
scene.cycles.pixel_filter_type = 'GAUSSIAN'
scene.cycles.sample_clamp_indirect = 0.0
scene.view_settings.view_transform = 'Raw'
bpy.context.view_layer.update()
